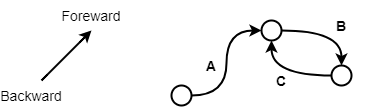

The diagram above was exported from draw.io. Its source (the exported page's mxGraphModel, read from the mxfile embedded in the PNG):
<mxGraphModel dx="2062" dy="828" grid="1" gridSize="10" guides="1" tooltips="1" connect="1" arrows="1" fold="1" page="1" pageScale="1" pageWidth="827" pageHeight="1169" math="0" shadow="0">
  <root>
    <mxCell id="0" />
    <mxCell id="1" parent="0" />
    <mxCell id="h7TwYJp-pj7sz8ZRTo28-1" value="" style="ellipse;whiteSpace=wrap;html=1;aspect=fixed;strokeWidth=2;" vertex="1" parent="1">
      <mxGeometry x="320" y="175" width="20" height="20" as="geometry" />
    </mxCell>
    <mxCell id="h7TwYJp-pj7sz8ZRTo28-2" value="" style="endArrow=classic;html=1;rounded=0;edgeStyle=orthogonalEdgeStyle;curved=1;exitX=1;exitY=0.5;exitDx=0;exitDy=0;entryX=0;entryY=0.5;entryDx=0;entryDy=0;strokeWidth=2;" edge="1" parent="1" source="h7TwYJp-pj7sz8ZRTo28-1" target="h7TwYJp-pj7sz8ZRTo28-4">
      <mxGeometry width="50" height="50" relative="1" as="geometry">
        <mxPoint x="320" y="240" as="sourcePoint" />
        <mxPoint x="370" y="190" as="targetPoint" />
      </mxGeometry>
    </mxCell>
    <mxCell id="h7TwYJp-pj7sz8ZRTo28-4" value="" style="ellipse;whiteSpace=wrap;html=1;aspect=fixed;strokeWidth=2;" vertex="1" parent="1">
      <mxGeometry x="410" y="110" width="20" height="20" as="geometry" />
    </mxCell>
    <mxCell id="h7TwYJp-pj7sz8ZRTo28-6" value="Backward" style="text;html=1;strokeColor=none;fillColor=none;align=center;verticalAlign=middle;whiteSpace=wrap;rounded=0;fontSize=14;" vertex="1" parent="1">
      <mxGeometry x="150" y="170" width="60" height="30" as="geometry" />
    </mxCell>
    <mxCell id="h7TwYJp-pj7sz8ZRTo28-7" value="Foreward" style="text;html=1;strokeColor=none;fillColor=none;align=center;verticalAlign=middle;whiteSpace=wrap;rounded=0;fontSize=14;" vertex="1" parent="1">
      <mxGeometry x="210" y="90" width="60" height="30" as="geometry" />
    </mxCell>
    <mxCell id="h7TwYJp-pj7sz8ZRTo28-17" value="" style="edgeStyle=orthogonalEdgeStyle;curved=1;rounded=0;orthogonalLoop=1;jettySize=auto;html=1;fontSize=14;strokeWidth=2;entryX=0.5;entryY=1;entryDx=0;entryDy=0;" edge="1" parent="1" source="h7TwYJp-pj7sz8ZRTo28-10" target="h7TwYJp-pj7sz8ZRTo28-4">
      <mxGeometry relative="1" as="geometry" />
    </mxCell>
    <mxCell id="h7TwYJp-pj7sz8ZRTo28-10" value="" style="ellipse;whiteSpace=wrap;html=1;aspect=fixed;strokeWidth=2;" vertex="1" parent="1">
      <mxGeometry x="480" y="155" width="20" height="20" as="geometry" />
    </mxCell>
    <mxCell id="h7TwYJp-pj7sz8ZRTo28-11" value="" style="endArrow=classic;html=1;rounded=0;fontSize=14;strokeWidth=2;curved=1;edgeStyle=orthogonalEdgeStyle;entryX=0.5;entryY=0;entryDx=0;entryDy=0;" edge="1" parent="1" source="h7TwYJp-pj7sz8ZRTo28-4" target="h7TwYJp-pj7sz8ZRTo28-10">
      <mxGeometry width="50" height="50" relative="1" as="geometry">
        <mxPoint x="540" y="350" as="sourcePoint" />
        <mxPoint x="590" y="300" as="targetPoint" />
      </mxGeometry>
    </mxCell>
    <mxCell id="h7TwYJp-pj7sz8ZRTo28-12" value="&lt;b&gt;&lt;font style=&quot;font-size: 14px&quot;&gt;A&lt;/font&gt;&lt;/b&gt;" style="text;html=1;strokeColor=none;fillColor=none;align=center;verticalAlign=middle;whiteSpace=wrap;rounded=0;fontSize=14;" vertex="1" parent="1">
      <mxGeometry x="330" y="140" width="60" height="30" as="geometry" />
    </mxCell>
    <mxCell id="h7TwYJp-pj7sz8ZRTo28-15" value="&lt;b&gt;B&lt;br&gt;&lt;/b&gt;" style="text;html=1;strokeColor=none;fillColor=none;align=center;verticalAlign=middle;whiteSpace=wrap;rounded=0;fontSize=14;" vertex="1" parent="1">
      <mxGeometry x="460" y="100" width="60" height="30" as="geometry" />
    </mxCell>
    <mxCell id="h7TwYJp-pj7sz8ZRTo28-19" value="&lt;b&gt;C&lt;br&gt;&lt;/b&gt;" style="text;html=1;strokeColor=none;fillColor=none;align=center;verticalAlign=middle;whiteSpace=wrap;rounded=0;fontSize=14;" vertex="1" parent="1">
      <mxGeometry x="400" y="155" width="60" height="30" as="geometry" />
    </mxCell>
    <mxCell id="h7TwYJp-pj7sz8ZRTo28-20" value="" style="endArrow=classic;html=1;rounded=0;fontSize=14;strokeWidth=2;curved=1;" edge="1" parent="1">
      <mxGeometry width="50" height="50" relative="1" as="geometry">
        <mxPoint x="190" y="170" as="sourcePoint" />
        <mxPoint x="240" y="120" as="targetPoint" />
      </mxGeometry>
    </mxCell>
  </root>
</mxGraphModel>